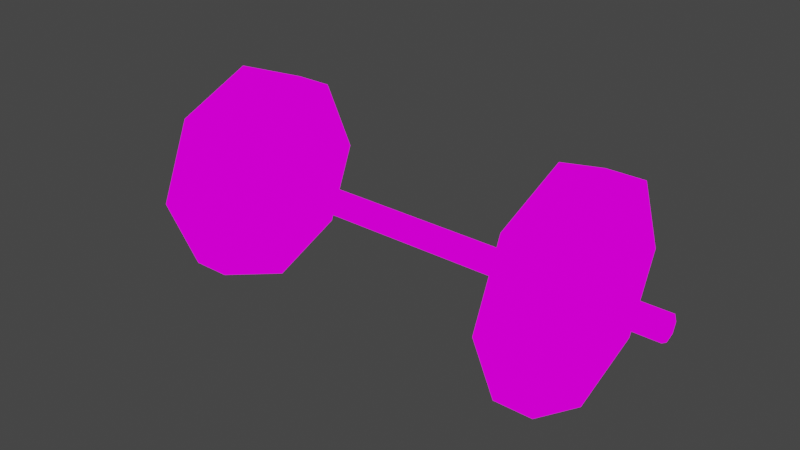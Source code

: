 # Source: barWeight.blend  (saved by Blender 2.82.7; exported with 4.5.12 LTS)
import bpy
from mathutils import Matrix  # noqa: F401  (used for matrix-valued properties, if any)

bpy.ops.wm.read_factory_settings(use_empty=True)
scene = bpy.context.scene
scene.name = 'Scene'

# ---- collections
col_collection = bpy.data.collections.new('Collection'); scene.collection.children.link(col_collection)

# ---- images (referenced by path relative to the original .blend; pixels are not part of the script)
import os
ASSET_DIR = os.environ.get("B2B_ASSET_DIR", "")  # directory of the original .blend (textures are referenced by path, not embedded)
HERE = os.path.dirname(os.path.abspath(__file__))  # packed textures are extracted next to this script under _unpacked/

def load_image(name, relpath, width, height, colorspace="sRGB"):
    """Load a texture the original file referenced (path relative to the .blend, or extracted next to this script)."""
    p = next((c for c in (os.path.join(HERE, relpath), os.path.join(ASSET_DIR, relpath)) if relpath and os.path.exists(c)), "")
    if p:
        img = bpy.data.images.load(p, check_existing=True)
        img.name = name
    else:  # same state as the original file: an image datablock whose file is absent (Cycles renders it pink)
        img = bpy.data.images.new(name, width, height)
        img.source = "FILE"
        img.filepath = "//" + (relpath or name)
    img.colorspace_settings.name = colorspace
    return img
img_weightsdumbells_png = load_image('weightsDumbells.png', 'weightsDumbells.png', 1024, 1024, 'sRGB')

# ---- materials (node trees are filled in below, after node groups)
mat_weightsdumbells = bpy.data.materials.new('weightsDumbells')
mat_weightsdumbells.alpha_threshold = 0.0
mat_weightsdumbells.use_transparent_shadow = False
mat_weightsdumbells.line_color = (0.0, 0.0, 0.0, 1.0)

# ---- material node trees
mat_weightsdumbells.use_nodes = True; mat_weightsdumbells.node_tree.nodes.clear()
_N = mat_weightsdumbells.node_tree.nodes; _L = mat_weightsdumbells.node_tree.links
n0 = _N.new('ShaderNodeOutputMaterial'); n0.name = 'Material Output'; n0.location = (400, 0)
n1 = _N.new('ShaderNodeLightPath'); n1.name = 'Light Path'; n1.location = (0, 250)
n2 = _N.new('ShaderNodeBsdfTransparent'); n2.name = 'Transparent BSDF'; n2.location = (-200, -100)
n3 = _N.new('ShaderNodeEmission'); n3.name = 'Emission'; n3.location = (-200, -200)
n4 = _N.new('ShaderNodeMixShader'); n4.name = 'Mix Shader'; n4.location = (200, 0)
n5 = _N.new('ShaderNodeMixShader'); n5.name = 'Mix Shader.001'; n5.location = (0, -100)
n6 = _N.new('ShaderNodeTexImage'); n6.name = 'Image Texture'; n6.location = (-500, 100)
n6.image = img_weightsdumbells_png
n6.interpolation = 'Closest'
_L.new(n6.outputs[0], n3.inputs[0])
_L.new(n6.outputs[1], n5.inputs[0])
_L.new(n2.outputs[0], n5.inputs[1])
_L.new(n2.outputs[0], n4.inputs[1])
_L.new(n3.outputs[0], n5.inputs[2])
_L.new(n5.outputs[0], n4.inputs[2])
_L.new(n1.outputs[0], n4.inputs[0])
_L.new(n4.outputs[0], n0.inputs[0])
n0.is_active_output = True

# ---- world
world_world = bpy.data.worlds.new('World'); scene.world = world_world
world_world.use_nodes = True; world_world.node_tree.nodes.clear()
_N = world_world.node_tree.nodes; _L = world_world.node_tree.links
n0 = _N.new('ShaderNodeOutputWorld'); n0.name = 'World Output'; n0.location = (300, 300)
n1 = _N.new('ShaderNodeBackground'); n1.name = 'Background'; n1.location = (10, 300)
n1.inputs[0].default_value = (0.05088, 0.05088, 0.05088, 1.0)
_L.new(n1.outputs[0], n0.inputs[0])
n0.is_active_output = True
world_world.color = (0.05088, 0.05088, 0.05088)
world_world.use_sun_shadow = False
world_world.sun_shadow_jitter_overblur = 0.0

# ---- meshes
me_cube = bpy.data.meshes.new('Cube')
me_cube.from_pydata([(-0.4221, 0.2134, 0.4634), (-0.4221, 1.863e-09, 0.5518), (-0.5295, 1.863e-09, -0.05178), (-0.4221, 0.3018, 0.25), (-0.4221, 0.2134, 0.03661), (-0.4221, -0.2134, 0.03661), (-0.5295, 0.2134, 0.03661), (-0.7342, 0.01737, 0.2762), (0.7742, -0.04311, 0.2512), (-0.5295, 0.3018, 0.25), (-0.5295, 1.863e-09, 0.5518), (-0.3571, -0.04311, 0.2512), (-0.3571, 0.01737, 0.2762), (0.3971, 0.01737, 0.2261), (0.3971, -0.04311, 0.2512), (0.02002, 0.01737, 0.2762), (-0.7342, 0.01737, 0.2261), (-0.7342, -0.04311, 0.2512), (-0.3571, 0.01737, 0.2261), (0.7742, 0.01737, 0.2261), (0.02002, -0.04311, 0.2512), (-0.3571, -0.03274, 0.2261), (0.02002, -0.03274, 0.2261), (0.3971, 0.01737, 0.2762), (0.3971, -0.03274, 0.2261), (0.7742, -0.007682, 0.2158), (0.3971, -0.03274, 0.2762), (0.02002, -0.03274, 0.2762), (0.02002, 0.01737, 0.2261), (-0.7342, -0.007683, 0.2158), (0.02002, -0.007682, 0.2158), (0.7742, -0.03274, 0.2261), (-0.3571, -0.007682, 0.2158), (0.3971, -0.007682, 0.2158), (-0.3571, -0.03274, 0.2762), (-0.3571, -0.007682, 0.2866), (-0.7342, -0.03274, 0.2261), (-0.7342, -0.03274, 0.2762), (-0.7342, -0.007682, 0.2866), (0.3971, -0.007682, 0.2866), (0.02002, -0.007682, 0.2866), (0.7742, -0.007683, 0.2866), (-0.5295, -0.3018, 0.25), (-0.5295, -0.2134, 0.03661), (-0.5295, 0.0, 0.25), (0.7742, 0.01737, 0.2762), (-0.4221, -0.3018, 0.25), (-0.5295, -0.2134, 0.4634), (-0.4221, -0.2134, 0.4634), (-0.4221, 1.863e-09, -0.05178), (0.7742, -0.03274, 0.2762), (-0.5295, 0.2134, 0.4634), (-0.4221, 0.0, 0.25), (0.3971, 0.02775, 0.2512), (-0.7342, 0.02775, 0.2512), (-0.3571, 0.02775, 0.2512), (0.02002, 0.02775, 0.2512), (0.7742, 0.02775, 0.2512), (0.5779, 0.2134, 0.4634), (0.5779, 1.863e-09, 0.5518), (0.4705, 1.863e-09, -0.05178), (0.5779, 0.3018, 0.25), (0.5779, 0.2134, 0.03661), (0.5779, -0.2134, 0.03661), (0.4705, 0.2134, 0.03661), (0.4705, 0.3018, 0.25), (0.4705, 1.863e-09, 0.5518), (0.4705, -0.3018, 0.25), (0.4705, -0.2134, 0.03661), (0.4705, 0.0, 0.25), (0.5779, -0.3018, 0.25), (0.4705, -0.2134, 0.4634), (0.5779, -0.2134, 0.4634), (0.5779, 1.863e-09, -0.05178), (0.4705, 0.2134, 0.4634), (0.5779, 0.0, 0.25), (-0.7342, -0.007682, 0.2512), (-0.7342, -0.007682, 0.2512), (-0.7342, -0.007682, 0.2512), (-0.7342, -0.007682, 0.2512), (-0.7342, -0.007682, 0.2512), (-0.7342, -0.007682, 0.2512), (-0.7342, -0.007682, 0.2512), (-0.7342, -0.007682, 0.2512), (0.7742, -0.007682, 0.2512), (0.7742, -0.007682, 0.2512), (0.7742, -0.007682, 0.2512), (0.7742, -0.007682, 0.2512), (0.7742, -0.007682, 0.2512), (0.7742, -0.007682, 0.2512), (0.7742, -0.007682, 0.2512), (0.7742, -0.007682, 0.2512)], [], [(10, 1, 0, 51), (42, 46, 48, 47), (2, 49, 5, 43), (47, 48, 1, 10), (51, 0, 3, 9), (6, 4, 49, 2), (9, 3, 4, 6), (52, 46, 5, 49), (43, 5, 46, 42), (10, 44, 42, 47), (9, 6, 2, 44), (51, 9, 44, 10), (55, 18, 16, 54), (56, 28, 18, 55), (53, 13, 28, 56), (57, 19, 13, 53), (32, 21, 36, 29), (30, 22, 21, 32), (33, 24, 22, 30), (25, 31, 24, 33), (14, 24, 31, 8), (20, 22, 24, 14), (11, 21, 22, 20), (17, 36, 21, 11), (35, 12, 7, 38), (40, 15, 12, 35), (39, 23, 15, 40), (41, 45, 23, 39), (0, 1, 52, 3), (3, 52, 49, 4), (1, 48, 46, 52), (44, 2, 43, 42), (50, 41, 39, 26), (26, 39, 40, 27), (27, 40, 35, 34), (34, 35, 38, 37), (19, 25, 33, 13), (13, 33, 30, 28), (28, 30, 32, 18), (18, 32, 29, 16), (37, 17, 11, 34), (34, 11, 20, 27), (27, 20, 14, 26), (26, 14, 8, 50), (45, 57, 53, 23), (23, 53, 56, 15), (15, 56, 55, 12), (12, 55, 54, 7), (66, 59, 58, 74), (67, 70, 72, 71), (60, 73, 63, 68), (71, 72, 59, 66), (74, 58, 61, 65), (64, 62, 73, 60), (65, 61, 62, 64), (75, 70, 63, 73), (68, 63, 70, 67), (66, 69, 67, 71), (65, 64, 60, 69), (74, 65, 69, 66), (58, 59, 75, 61), (61, 75, 73, 62), (59, 72, 70, 75), (69, 60, 68, 67), (17, 37, 81, 78), (29, 36, 80, 79), (36, 17, 78, 80), (16, 29, 79, 77), (38, 7, 76, 82), (37, 38, 82, 81), (7, 54, 83, 76), (54, 16, 77, 83), (57, 45, 89, 91), (19, 57, 91, 85), (41, 50, 90, 88), (31, 25, 86, 87), (25, 19, 85, 86), (8, 31, 87, 84), (45, 41, 88, 89), (50, 8, 84, 90)])
_uv = me_cube.uv_layers.new(name='UVMap')
_uv.uv.foreach_set('vector', [0.2855, 0.8328, 0.2855, 0.8328, 0.2855, 0.6672, 0.2855, 0.6672, 0.2145, 0.9995, 0.2145, 0.9995, 0.2855, 0.9995, 0.2855, 0.9995, 0.1431, 0.8339, 0.1431, 0.8339, 0.1431, 0.9995, 0.1431, 0.9995, 0.2855, 0.9995, 0.2855, 0.9995, 0.2855, 0.8339, 0.2855, 0.8339, 0.2855, 0.6672, 0.2855, 0.6672, 0.2145, 0.6672, 0.2145, 0.6672, 0.1431, 0.6672, 0.1431, 0.6672, 0.1431, 0.8328, 0.1431, 0.8328, 0.2141, 0.6672, 0.2141, 0.6672, 0.1431, 0.6672, 0.1431, 0.6672, 0.2141, 0.8339, 0.2141, 0.9995, 0.1431, 0.9995, 0.1431, 0.8339, 0.1431, 0.9995, 0.1431, 0.9995, 0.2141, 0.9995, 0.2141, 0.9995, 0.2855, 0.8339, 0.2145, 0.8339, 0.2145, 0.9995, 0.2855, 0.9995, 0.2141, 0.6672, 0.1431, 0.6672, 0.1431, 0.8328, 0.2141, 0.8328, 0.2855, 0.6672, 0.2145, 0.6672, 0.2145, 0.8328, 0.2855, 0.8328, 0.3214, 0.8333, 0.2859, 0.8339, 0.2859, 0.9995, 0.3214, 0.9995, 0.3214, 0.6667, 0.2859, 0.6672, 0.2859, 0.8328, 0.3214, 0.8333, 0.3214, 0.5, 0.2859, 0.5005, 0.2859, 0.6661, 0.3214, 0.6667, 0.3214, 0.3339, 0.2859, 0.3339, 0.2859, 0.4995, 0.3214, 0.5, 0.3214, 0.8333, 0.2859, 0.8339, 0.2859, 0.9995, 0.3214, 0.9995, 0.3214, 0.6667, 0.2859, 0.6672, 0.2859, 0.8328, 0.3214, 0.8333, 0.3214, 0.5, 0.2859, 0.5005, 0.2859, 0.6661, 0.3214, 0.6667, 0.3214, 0.3339, 0.2859, 0.3339, 0.2859, 0.4995, 0.3214, 0.5, 0.3214, 0.8333, 0.2859, 0.8339, 0.2859, 0.9995, 0.3214, 0.9995, 0.3214, 0.6667, 0.2859, 0.6672, 0.2859, 0.8328, 0.3214, 0.8333, 0.3214, 0.5, 0.2859, 0.5005, 0.2859, 0.6661, 0.3214, 0.6667, 0.3214, 0.3339, 0.2859, 0.3339, 0.2859, 0.4995, 0.3214, 0.5, 0.3214, 0.8333, 0.2859, 0.8339, 0.2859, 0.9995, 0.3214, 0.9995, 0.3214, 0.6667, 0.2859, 0.6672, 0.2859, 0.8328, 0.3214, 0.8333, 0.3214, 0.5, 0.2859, 0.5005, 0.2859, 0.6661, 0.3214, 0.6667, 0.3214, 0.3339, 0.2859, 0.3339, 0.2859, 0.4995, 0.3214, 0.5, 0.2855, 0.6672, 0.2855, 0.8328, 0.2145, 0.8328, 0.2145, 0.6672, 0.2141, 0.6672, 0.2141, 0.8328, 0.1431, 0.8328, 0.1431, 0.6672, 0.2855, 0.8339, 0.2855, 0.9995, 0.2145, 0.9995, 0.2145, 0.8339, 0.2141, 0.8339, 0.1431, 0.8339, 0.1431, 0.9995, 0.2141, 0.9995, 0.3569, 0.3339, 0.3214, 0.3339, 0.3214, 0.5, 0.3569, 0.4995, 0.3569, 0.5005, 0.3214, 0.5, 0.3214, 0.6667, 0.3569, 0.6661, 0.3569, 0.6672, 0.3214, 0.6667, 0.3214, 0.8333, 0.3569, 0.8328, 0.3569, 0.8339, 0.3214, 0.8333, 0.3214, 0.9995, 0.3569, 0.9995, 0.3569, 0.3339, 0.3214, 0.3339, 0.3214, 0.5, 0.3569, 0.4995, 0.3569, 0.5005, 0.3214, 0.5, 0.3214, 0.6667, 0.3569, 0.6661, 0.3569, 0.6672, 0.3214, 0.6667, 0.3214, 0.8333, 0.3569, 0.8328, 0.3569, 0.8339, 0.3214, 0.8333, 0.3214, 0.9995, 0.3569, 0.9995, 0.3569, 0.3339, 0.3214, 0.3339, 0.3214, 0.5, 0.3569, 0.4995, 0.3569, 0.5005, 0.3214, 0.5, 0.3214, 0.6667, 0.3569, 0.6661, 0.3569, 0.6672, 0.3214, 0.6667, 0.3214, 0.8333, 0.3569, 0.8328, 0.3569, 0.8339, 0.3214, 0.8333, 0.3214, 0.9995, 0.3569, 0.9995, 0.3569, 0.3339, 0.3214, 0.3339, 0.3214, 0.5, 0.3569, 0.4995, 0.3569, 0.5005, 0.3214, 0.5, 0.3214, 0.6667, 0.3569, 0.6661, 0.3569, 0.6672, 0.3214, 0.6667, 0.3214, 0.8333, 0.3569, 0.8328, 0.3569, 0.8339, 0.3214, 0.8333, 0.3214, 0.9995, 0.3569, 0.9995, 0.2855, 0.8328, 0.2855, 0.8328, 0.2855, 0.6672, 0.2855, 0.6672, 0.2145, 0.9995, 0.2145, 0.9995, 0.2855, 0.9995, 0.2855, 0.9995, 0.1431, 0.8339, 0.1431, 0.8339, 0.1431, 0.9995, 0.1431, 0.9995, 0.2855, 0.9995, 0.2855, 0.9995, 0.2855, 0.8339, 0.2855, 0.8339, 0.2855, 0.6672, 0.2855, 0.6672, 0.2145, 0.6672, 0.2145, 0.6672, 0.1431, 0.6672, 0.1431, 0.6672, 0.1431, 0.8328, 0.1431, 0.8328, 0.2141, 0.6672, 0.2141, 0.6672, 0.1431, 0.6672, 0.1431, 0.6672, 0.2141, 0.8339, 0.2141, 0.9995, 0.1431, 0.9995, 0.1431, 0.8339, 0.1431, 0.9995, 0.1431, 0.9995, 0.2141, 0.9995, 0.2141, 0.9995, 0.2855, 0.8339, 0.2145, 0.8339, 0.2145, 0.9995, 0.2855, 0.9995, 0.2141, 0.6672, 0.1431, 0.6672, 0.1431, 0.8328, 0.2141, 0.8328, 0.2855, 0.6672, 0.2145, 0.6672, 0.2145, 0.8328, 0.2855, 0.8328, 0.2855, 0.6672, 0.2855, 0.8328, 0.2145, 0.8328, 0.2145, 0.6672, 0.2141, 0.6672, 0.2141, 0.8328, 0.1431, 0.8328, 0.1431, 0.6672, 0.2855, 0.8339, 0.2855, 0.9995, 0.2145, 0.9995, 0.2145, 0.8339, 0.2141, 0.8339, 0.1431, 0.8339, 0.1431, 0.9995, 0.2141, 0.9995, 0.3214, 0.3339, 0.3569, 0.3339, 0.3569, 0.3339, 0.3214, 0.3339, 0.3214, 0.9995, 0.2859, 0.9995, 0.2859, 0.9995, 0.3214, 0.9995, 0.2859, 0.3339, 0.3214, 0.3339, 0.3214, 0.3339, 0.2859, 0.3339, 0.3569, 0.9995, 0.3214, 0.9995, 0.3214, 0.9995, 0.3569, 0.9995, 0.3214, 0.9995, 0.2859, 0.9995, 0.2859, 0.9995, 0.3214, 0.9995, 0.3569, 0.9995, 0.3214, 0.9995, 0.3214, 0.9995, 0.3569, 0.9995, 0.3569, 0.9995, 0.3214, 0.9995, 0.3214, 0.9995, 0.3569, 0.9995, 0.3214, 0.9995, 0.2859, 0.9995, 0.2859, 0.9995, 0.3214, 0.9995, 0.3214, 0.3339, 0.3569, 0.3339, 0.3569, 0.3339, 0.3214, 0.3339, 0.2859, 0.3339, 0.3214, 0.3339, 0.3214, 0.3339, 0.2859, 0.3339, 0.3214, 0.3339, 0.3569, 0.3339, 0.3569, 0.3339, 0.3214, 0.3339, 0.2859, 0.3339, 0.3214, 0.3339, 0.3214, 0.3339, 0.2859, 0.3339, 0.3214, 0.3339, 0.3569, 0.3339, 0.3569, 0.3339, 0.3214, 0.3339, 0.3214, 0.9995, 0.2859, 0.9995, 0.2859, 0.9995, 0.3214, 0.9995, 0.2859, 0.3339, 0.3214, 0.3339, 0.3214, 0.3339, 0.2859, 0.3339, 0.3569, 0.9995, 0.3214, 0.9995, 0.3214, 0.9995, 0.3569, 0.9995])
me_cube.materials.append(mat_weightsdumbells)
me_cube.use_remesh_preserve_volume = False
me_cube.use_remesh_preserve_attributes = False
me_cube.use_mirror_vertex_groups = False
me_cube.update()

# ---- objects
ob_cube = bpy.data.objects.new('Cube', me_cube)

# ---- transforms, parenting, visibility, modifiers, constraints
ob_cube.location = (0.0, 0.0, 0.0)
ob_cube.lock_rotations_4d = False
ob_cube.empty_display_type = 'ARROWS'
ob_cube.lineart.crease_threshold = 0.0

# ---- collection membership
col_collection.objects.link(ob_cube)

# ---- scene / render settings (as saved in the file)
scene.frame_start = 1; scene.frame_end = 250; scene.frame_set(1)
scene.render.engine = 'BLENDER_EEVEE_NEXT'
scene.cycles.use_denoising = False
scene.cycles.samples = 128
scene.cycles.sampling_pattern = 'TABULATED_SOBOL'
scene.cycles.use_adaptive_sampling = False
scene.cycles.use_light_tree = False
scene.view_settings.view_transform = 'Filmic'
bpy.context.view_layer.update()

# ---- added for rendering (the .blend has no active camera): camera
cam_auto = bpy.data.cameras.new('AutoCamera')
cam_auto.lens = 50.0
cam_auto.sensor_width = 36.0
cam_auto.clip_end = 1000.0
ob_auto_camera = bpy.data.objects.new('AutoCamera', cam_auto)
scene.collection.objects.link(ob_auto_camera)
ob_auto_camera.location = (1.62357, -1.92427, 1.53284)
ob_auto_camera.rotation_euler = (1.09748, -7.21219e-08, 0.694738)
scene.camera = ob_auto_camera
bpy.context.view_layer.update()
